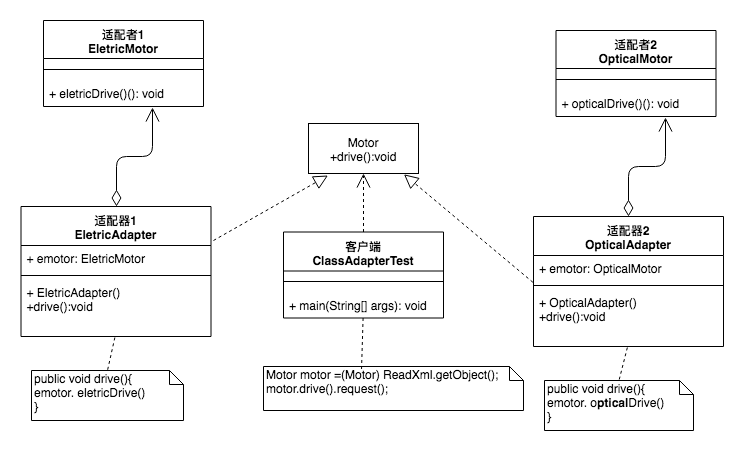

The diagram above was exported from draw.io. Its source (the exported page's mxGraphModel, read from the mxfile embedded in the PNG):
<mxGraphModel dx="1251" dy="569" grid="1" gridSize="10" guides="1" tooltips="1" connect="1" arrows="1" fold="1" page="1" pageScale="1" pageWidth="827" pageHeight="1169" math="0" shadow="0">
  <root>
    <mxCell id="0" />
    <mxCell id="1" parent="0" />
    <mxCell id="qIuNoCKm-dNbHpHl2B9h-1" value="Motor&lt;br&gt;+drive():void" style="html=1;" vertex="1" parent="1">
      <mxGeometry x="325" y="283" width="110" height="50" as="geometry" />
    </mxCell>
    <mxCell id="qIuNoCKm-dNbHpHl2B9h-2" value="适配者1&#10;EletricMotor" style="swimlane;fontStyle=1;align=center;verticalAlign=top;childLayout=stackLayout;horizontal=1;startSize=38;horizontalStack=0;resizeParent=1;resizeParentMax=0;resizeLast=0;collapsible=1;marginBottom=0;" vertex="1" parent="1">
      <mxGeometry x="60" y="180" width="160" height="86" as="geometry" />
    </mxCell>
    <mxCell id="qIuNoCKm-dNbHpHl2B9h-3" value="" style="line;strokeWidth=1;fillColor=none;align=left;verticalAlign=middle;spacingTop=-1;spacingLeft=3;spacingRight=3;rotatable=0;labelPosition=right;points=[];portConstraint=eastwest;" vertex="1" parent="qIuNoCKm-dNbHpHl2B9h-2">
      <mxGeometry y="38" width="160" height="22" as="geometry" />
    </mxCell>
    <mxCell id="qIuNoCKm-dNbHpHl2B9h-4" value="+ eletricDrive()(): void" style="text;strokeColor=none;fillColor=none;align=left;verticalAlign=top;spacingLeft=4;spacingRight=4;overflow=hidden;rotatable=0;points=[[0,0.5],[1,0.5]];portConstraint=eastwest;" vertex="1" parent="qIuNoCKm-dNbHpHl2B9h-2">
      <mxGeometry y="60" width="160" height="26" as="geometry" />
    </mxCell>
    <mxCell id="qIuNoCKm-dNbHpHl2B9h-5" value="客户端&#10;ClassAdapterTest" style="swimlane;fontStyle=1;align=center;verticalAlign=top;childLayout=stackLayout;horizontal=1;startSize=39;horizontalStack=0;resizeParent=1;resizeParentMax=0;resizeLast=0;collapsible=1;marginBottom=0;" vertex="1" parent="1">
      <mxGeometry x="300" y="391.5" width="160" height="86" as="geometry" />
    </mxCell>
    <mxCell id="qIuNoCKm-dNbHpHl2B9h-6" value="" style="line;strokeWidth=1;fillColor=none;align=left;verticalAlign=middle;spacingTop=-1;spacingLeft=3;spacingRight=3;rotatable=0;labelPosition=right;points=[];portConstraint=eastwest;" vertex="1" parent="qIuNoCKm-dNbHpHl2B9h-5">
      <mxGeometry y="39" width="160" height="21" as="geometry" />
    </mxCell>
    <mxCell id="qIuNoCKm-dNbHpHl2B9h-7" value="+ main(String[] args): void" style="text;strokeColor=none;fillColor=none;align=left;verticalAlign=top;spacingLeft=4;spacingRight=4;overflow=hidden;rotatable=0;points=[[0,0.5],[1,0.5]];portConstraint=eastwest;" vertex="1" parent="qIuNoCKm-dNbHpHl2B9h-5">
      <mxGeometry y="60" width="160" height="26" as="geometry" />
    </mxCell>
    <mxCell id="qIuNoCKm-dNbHpHl2B9h-9" value="Motor motor =(Motor) ReadXml.getObject();&lt;br&gt;motor.drive().request();" style="shape=note;whiteSpace=wrap;html=1;size=14;verticalAlign=top;align=left;spacingTop=-6;" vertex="1" parent="1">
      <mxGeometry x="280" y="526" width="260" height="44" as="geometry" />
    </mxCell>
    <mxCell id="qIuNoCKm-dNbHpHl2B9h-10" value="public void drive(){&lt;br&gt;emotor.&lt;span style=&quot;white-space: nowrap&quot;&gt;&amp;nbsp;eletricDrive()&lt;/span&gt;&lt;br&gt;}" style="shape=note;whiteSpace=wrap;html=1;size=14;verticalAlign=top;align=left;spacingTop=-6;" vertex="1" parent="1">
      <mxGeometry x="48" y="530" width="152" height="50" as="geometry" />
    </mxCell>
    <mxCell id="qIuNoCKm-dNbHpHl2B9h-12" value="" style="endArrow=none;dashed=1;html=1;exitX=0.494;exitY=1.018;exitDx=0;exitDy=0;entryX=0.5;entryY=0;entryDx=0;entryDy=0;entryPerimeter=0;exitPerimeter=0;" edge="1" parent="1" source="qIuNoCKm-dNbHpHl2B9h-17" target="qIuNoCKm-dNbHpHl2B9h-10">
      <mxGeometry width="50" height="50" relative="1" as="geometry">
        <mxPoint x="197.5" y="458" as="sourcePoint" />
        <mxPoint x="277.5" y="406" as="targetPoint" />
      </mxGeometry>
    </mxCell>
    <mxCell id="qIuNoCKm-dNbHpHl2B9h-13" value="" style="endArrow=none;dashed=1;html=1;" edge="1" parent="1" source="qIuNoCKm-dNbHpHl2B9h-7">
      <mxGeometry width="50" height="50" relative="1" as="geometry">
        <mxPoint x="130" y="596" as="sourcePoint" />
        <mxPoint x="378" y="530" as="targetPoint" />
      </mxGeometry>
    </mxCell>
    <mxCell id="qIuNoCKm-dNbHpHl2B9h-14" value="适配器1&#10;EletricAdapter" style="swimlane;fontStyle=1;align=center;verticalAlign=top;childLayout=stackLayout;horizontal=1;startSize=39;horizontalStack=0;resizeParent=1;resizeParentMax=0;resizeLast=0;collapsible=1;marginBottom=0;shadow=0;strokeColor=#000000;" vertex="1" parent="1">
      <mxGeometry x="37.5" y="366" width="190" height="130" as="geometry" />
    </mxCell>
    <mxCell id="qIuNoCKm-dNbHpHl2B9h-15" value="+ emotor: EletricMotor" style="text;strokeColor=none;fillColor=none;align=left;verticalAlign=top;spacingLeft=4;spacingRight=4;overflow=hidden;rotatable=0;points=[[0,0.5],[1,0.5]];portConstraint=eastwest;" vertex="1" parent="qIuNoCKm-dNbHpHl2B9h-14">
      <mxGeometry y="39" width="190" height="26" as="geometry" />
    </mxCell>
    <mxCell id="qIuNoCKm-dNbHpHl2B9h-16" value="" style="line;strokeWidth=1;fillColor=none;align=left;verticalAlign=middle;spacingTop=-1;spacingLeft=3;spacingRight=3;rotatable=0;labelPosition=right;points=[];portConstraint=eastwest;" vertex="1" parent="qIuNoCKm-dNbHpHl2B9h-14">
      <mxGeometry y="65" width="190" height="8" as="geometry" />
    </mxCell>
    <mxCell id="qIuNoCKm-dNbHpHl2B9h-17" value="+ EletricAdapter()&#10;+drive():void" style="text;strokeColor=none;fillColor=none;align=left;verticalAlign=top;spacingLeft=4;spacingRight=4;overflow=hidden;rotatable=0;points=[[0,0.5],[1,0.5]];portConstraint=eastwest;" vertex="1" parent="qIuNoCKm-dNbHpHl2B9h-14">
      <mxGeometry y="73" width="190" height="57" as="geometry" />
    </mxCell>
    <mxCell id="qIuNoCKm-dNbHpHl2B9h-19" value="" style="endArrow=open;endSize=12;dashed=1;html=1;exitX=0.5;exitY=0;exitDx=0;exitDy=0;entryX=0.5;entryY=1;entryDx=0;entryDy=0;" edge="1" parent="1" source="qIuNoCKm-dNbHpHl2B9h-5" target="qIuNoCKm-dNbHpHl2B9h-1">
      <mxGeometry width="160" relative="1" as="geometry">
        <mxPoint x="370" y="360" as="sourcePoint" />
        <mxPoint x="530" y="360" as="targetPoint" />
      </mxGeometry>
    </mxCell>
    <mxCell id="qIuNoCKm-dNbHpHl2B9h-21" value="" style="endArrow=open;html=1;endSize=12;startArrow=diamondThin;startSize=14;startFill=0;edgeStyle=orthogonalEdgeStyle;align=left;verticalAlign=bottom;entryX=0.684;entryY=1.046;entryDx=0;entryDy=0;entryPerimeter=0;exitX=0.5;exitY=0;exitDx=0;exitDy=0;" edge="1" parent="1" source="qIuNoCKm-dNbHpHl2B9h-14" target="qIuNoCKm-dNbHpHl2B9h-4">
      <mxGeometry x="-1" y="3" relative="1" as="geometry">
        <mxPoint x="100" y="320" as="sourcePoint" />
        <mxPoint x="260" y="320" as="targetPoint" />
      </mxGeometry>
    </mxCell>
    <mxCell id="qIuNoCKm-dNbHpHl2B9h-23" value="" style="endArrow=block;dashed=1;endFill=0;endSize=12;html=1;exitX=1.013;exitY=-0.192;exitDx=0;exitDy=0;exitPerimeter=0;entryX=0.177;entryY=1.04;entryDx=0;entryDy=0;entryPerimeter=0;" edge="1" parent="1" source="qIuNoCKm-dNbHpHl2B9h-15" target="qIuNoCKm-dNbHpHl2B9h-1">
      <mxGeometry width="160" relative="1" as="geometry">
        <mxPoint x="220" y="320" as="sourcePoint" />
        <mxPoint x="380" y="320" as="targetPoint" />
      </mxGeometry>
    </mxCell>
    <mxCell id="qIuNoCKm-dNbHpHl2B9h-24" value="适配者2&#10;OpticalMotor" style="swimlane;fontStyle=1;align=center;verticalAlign=top;childLayout=stackLayout;horizontal=1;startSize=38;horizontalStack=0;resizeParent=1;resizeParentMax=0;resizeLast=0;collapsible=1;marginBottom=0;" vertex="1" parent="1">
      <mxGeometry x="572.5" y="190" width="160" height="86" as="geometry" />
    </mxCell>
    <mxCell id="qIuNoCKm-dNbHpHl2B9h-25" value="" style="line;strokeWidth=1;fillColor=none;align=left;verticalAlign=middle;spacingTop=-1;spacingLeft=3;spacingRight=3;rotatable=0;labelPosition=right;points=[];portConstraint=eastwest;" vertex="1" parent="qIuNoCKm-dNbHpHl2B9h-24">
      <mxGeometry y="38" width="160" height="22" as="geometry" />
    </mxCell>
    <mxCell id="qIuNoCKm-dNbHpHl2B9h-26" value="+ opticalDrive()(): void" style="text;strokeColor=none;fillColor=none;align=left;verticalAlign=top;spacingLeft=4;spacingRight=4;overflow=hidden;rotatable=0;points=[[0,0.5],[1,0.5]];portConstraint=eastwest;" vertex="1" parent="qIuNoCKm-dNbHpHl2B9h-24">
      <mxGeometry y="60" width="160" height="26" as="geometry" />
    </mxCell>
    <mxCell id="qIuNoCKm-dNbHpHl2B9h-27" value="public void drive(){&lt;br&gt;emotor.&lt;span style=&quot;white-space: nowrap&quot;&gt;&amp;nbsp;o&lt;/span&gt;&lt;span style=&quot;font-weight: 700 ; text-align: center ; white-space: nowrap&quot;&gt;ptical&lt;/span&gt;&lt;span style=&quot;white-space: nowrap&quot;&gt;Drive()&lt;/span&gt;&lt;br&gt;}" style="shape=note;whiteSpace=wrap;html=1;size=14;verticalAlign=top;align=left;spacingTop=-6;" vertex="1" parent="1">
      <mxGeometry x="561" y="540" width="149" height="50" as="geometry" />
    </mxCell>
    <mxCell id="qIuNoCKm-dNbHpHl2B9h-28" value="" style="endArrow=none;dashed=1;html=1;exitX=0.494;exitY=1.018;exitDx=0;exitDy=0;entryX=0.5;entryY=0;entryDx=0;entryDy=0;entryPerimeter=0;exitPerimeter=0;" edge="1" parent="1" source="qIuNoCKm-dNbHpHl2B9h-32" target="qIuNoCKm-dNbHpHl2B9h-27">
      <mxGeometry width="50" height="50" relative="1" as="geometry">
        <mxPoint x="710" y="468" as="sourcePoint" />
        <mxPoint x="790" y="416" as="targetPoint" />
      </mxGeometry>
    </mxCell>
    <mxCell id="qIuNoCKm-dNbHpHl2B9h-29" value="适配器2&#10;OpticalAdapter" style="swimlane;fontStyle=1;align=center;verticalAlign=top;childLayout=stackLayout;horizontal=1;startSize=39;horizontalStack=0;resizeParent=1;resizeParentMax=0;resizeLast=0;collapsible=1;marginBottom=0;shadow=0;strokeColor=#000000;" vertex="1" parent="1">
      <mxGeometry x="550" y="376" width="190" height="130" as="geometry" />
    </mxCell>
    <mxCell id="qIuNoCKm-dNbHpHl2B9h-30" value="+ emotor: OpticalMotor" style="text;strokeColor=none;fillColor=none;align=left;verticalAlign=top;spacingLeft=4;spacingRight=4;overflow=hidden;rotatable=0;points=[[0,0.5],[1,0.5]];portConstraint=eastwest;" vertex="1" parent="qIuNoCKm-dNbHpHl2B9h-29">
      <mxGeometry y="39" width="190" height="26" as="geometry" />
    </mxCell>
    <mxCell id="qIuNoCKm-dNbHpHl2B9h-31" value="" style="line;strokeWidth=1;fillColor=none;align=left;verticalAlign=middle;spacingTop=-1;spacingLeft=3;spacingRight=3;rotatable=0;labelPosition=right;points=[];portConstraint=eastwest;" vertex="1" parent="qIuNoCKm-dNbHpHl2B9h-29">
      <mxGeometry y="65" width="190" height="8" as="geometry" />
    </mxCell>
    <mxCell id="qIuNoCKm-dNbHpHl2B9h-32" value="+ OpticalAdapter()&#10;+drive():void" style="text;strokeColor=none;fillColor=none;align=left;verticalAlign=top;spacingLeft=4;spacingRight=4;overflow=hidden;rotatable=0;points=[[0,0.5],[1,0.5]];portConstraint=eastwest;" vertex="1" parent="qIuNoCKm-dNbHpHl2B9h-29">
      <mxGeometry y="73" width="190" height="57" as="geometry" />
    </mxCell>
    <mxCell id="qIuNoCKm-dNbHpHl2B9h-33" value="" style="endArrow=open;html=1;endSize=12;startArrow=diamondThin;startSize=14;startFill=0;edgeStyle=orthogonalEdgeStyle;align=left;verticalAlign=bottom;entryX=0.684;entryY=1.046;entryDx=0;entryDy=0;entryPerimeter=0;exitX=0.5;exitY=0;exitDx=0;exitDy=0;" edge="1" parent="1" source="qIuNoCKm-dNbHpHl2B9h-29" target="qIuNoCKm-dNbHpHl2B9h-26">
      <mxGeometry x="-1" y="3" relative="1" as="geometry">
        <mxPoint x="612.5" y="330" as="sourcePoint" />
        <mxPoint x="772.5" y="330" as="targetPoint" />
      </mxGeometry>
    </mxCell>
    <mxCell id="qIuNoCKm-dNbHpHl2B9h-34" value="" style="endArrow=block;dashed=1;endFill=0;endSize=12;html=1;entryX=0.868;entryY=1.016;entryDx=0;entryDy=0;entryPerimeter=0;exitX=-0.003;exitY=1.032;exitDx=0;exitDy=0;exitPerimeter=0;" edge="1" parent="1" source="qIuNoCKm-dNbHpHl2B9h-30" target="qIuNoCKm-dNbHpHl2B9h-1">
      <mxGeometry width="160" relative="1" as="geometry">
        <mxPoint x="530" y="420" as="sourcePoint" />
        <mxPoint x="580" y="340" as="targetPoint" />
      </mxGeometry>
    </mxCell>
  </root>
</mxGraphModel>